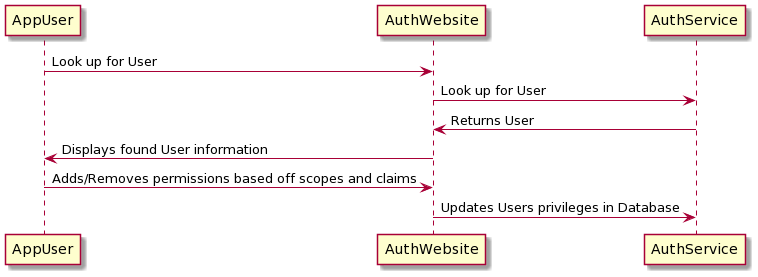

The diagram above was rendered by PlantUML. Its source (embedded in the PNG):
@startuml
AppUser -> AuthWebsite: Look up for User
AuthWebsite -> AuthService: Look up for User
AuthService -> AuthWebsite: Returns User
AuthWebsite -> AppUser: Displays found User information
AppUser -> AuthWebsite: Adds/Removes permissions based off scopes and claims
AuthWebsite -> AuthService: Updates Users privileges in Database
@enduml